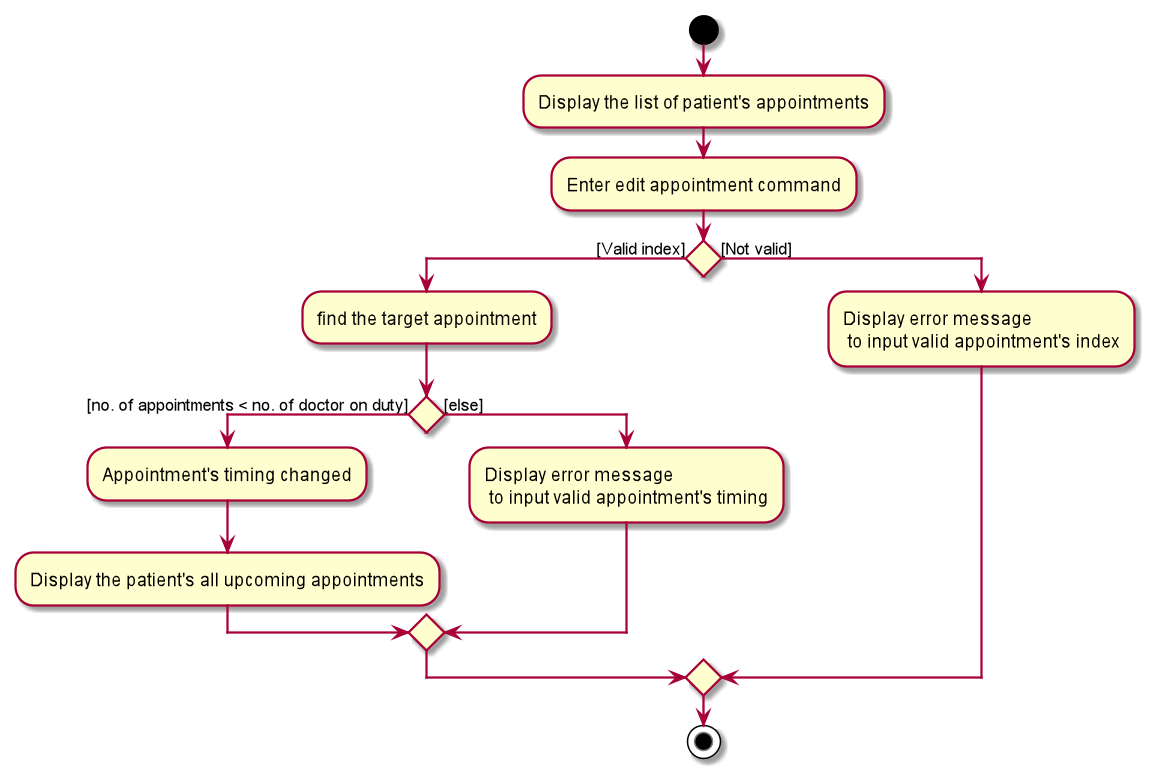

The diagram above was rendered by PlantUML. Its source (embedded in the PNG):
@startuml

start
-Display the list of patient's appointments
-Enter edit appointment command
        if() then ([Valid index])
        -find the target appointment

            if() then ([no. of appointments < no. of doctor on duty])
            -Appointment's timing changed
            -Display the patient's all upcoming appointments

            else ([else])
            -Display error message\n to input valid appointment's timing
            endif
        else ([Not valid])
        -Display error message\n to input valid appointment's index
        endif
stop
@enduml